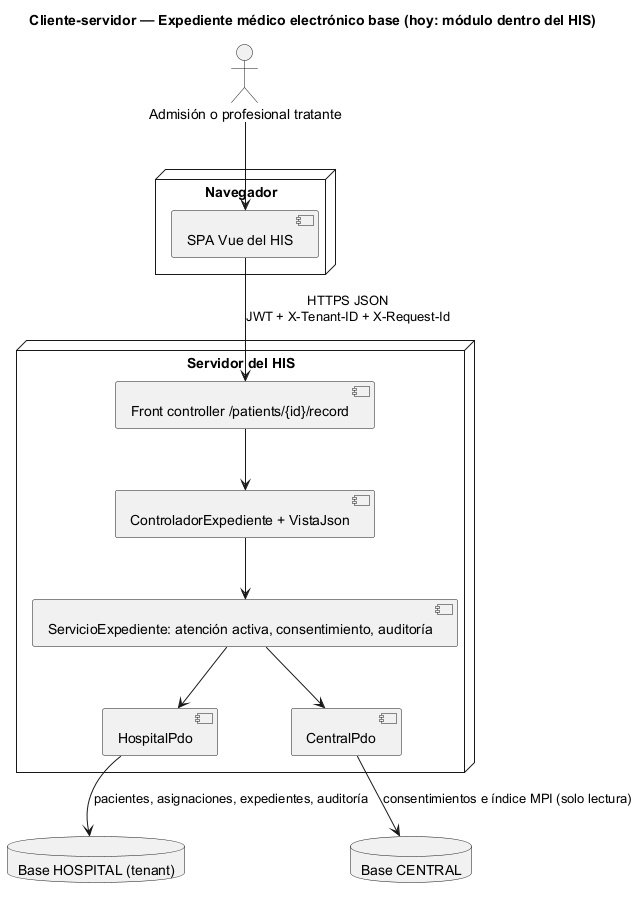

The diagram above was rendered by PlantUML. Its source (embedded in the PNG):
@startuml semana-05-cliente-servidor
title Cliente-servidor — Expediente médico electrónico base (hoy: módulo dentro del HIS)
actor "Admisión o profesional tratante" as u
node "Navegador" {
  [SPA Vue del HIS] as spa
}
node "Servidor del HIS" {
  [Front controller /patients/{id}/record] as fc
  [ControladorExpediente + VistaJson] as ctl
  [ServicioExpediente: atención activa, consentimiento, auditoría] as srv
  [HospitalPdo] as hp
  [CentralPdo] as cp
}
database "Base HOSPITAL (tenant)" as dbh
database "Base CENTRAL" as dbc
u --> spa
spa --> fc : HTTPS JSON\nJWT + X-Tenant-ID + X-Request-Id
fc --> ctl
ctl --> srv
srv --> hp
srv --> cp
hp --> dbh : pacientes, asignaciones, expedientes, auditoría
cp --> dbc : consentimientos e índice MPI (solo lectura)
@enduml